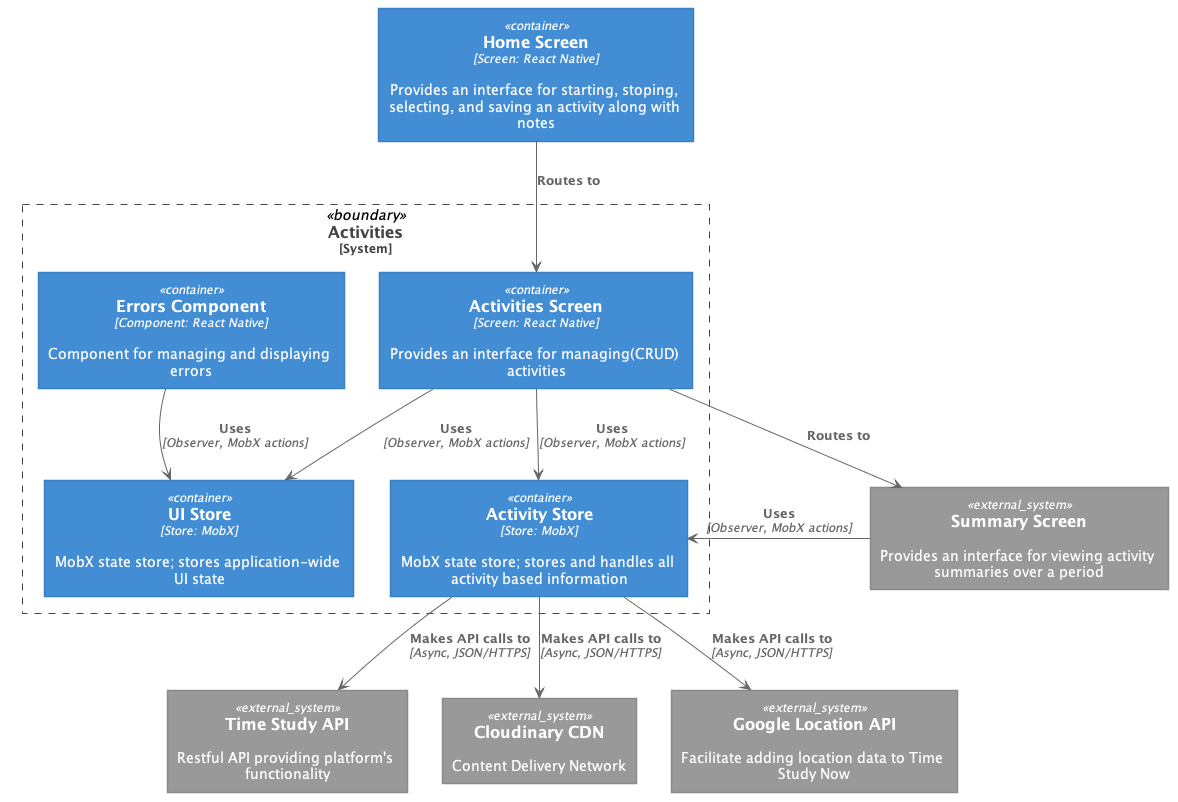

The diagram above was rendered by PlantUML. Its source (embedded in the PNG):
@startuml "TSNow_Comp_architecture_activities"





skinparam defaultTextAlignment center

skinparam wrapWidth 200
skinparam maxMessageSize 150

skinparam rectangle {
    StereotypeFontSize 12
    shadowing false
}

skinparam database {
    StereotypeFontSize 12
    shadowing false
}

skinparam Arrow {
    Color #666666
    FontColor #666666
    FontSize 12
}

skinparam rectangle<<boundary>> {
    Shadowing false
    StereotypeFontSize 0
    FontColor #444444
    BorderColor #444444
    BorderStyle dashed
}






















skinparam rectangle<<person>> {
    StereotypeFontColor #FFFFFF
    FontColor #FFFFFF
    BackgroundColor #08427B
    BorderColor #073B6F
}

skinparam rectangle<<external_person>> {
    StereotypeFontColor #FFFFFF
    FontColor #FFFFFF
    BackgroundColor #686868
    BorderColor #8A8A8A
}

skinparam rectangle<<system>> {
    StereotypeFontColor #FFFFFF
    FontColor #FFFFFF
    BackgroundColor #1168BD
    BorderColor #3C7FC0
}

skinparam rectangle<<external_system>> {
    StereotypeFontColor #FFFFFF
    FontColor #FFFFFF
    BackgroundColor #999999
    BorderColor #8A8A8A
}

skinparam database<<system>> {
    StereotypeFontColor #FFFFFF
    FontColor #FFFFFF
    BackgroundColor #1168BD
    BorderColor #3C7FC0
}

skinparam database<<external_system>> {
    StereotypeFontColor #FFFFFF
    FontColor #FFFFFF
    BackgroundColor #999999
    BorderColor #8A8A8A
}
















skinparam rectangle<<container>> {
    StereotypeFontColor #FFFFFF
    FontColor #FFFFFF
    BackgroundColor #438DD5
    BorderColor #3C7FC0
}

skinparam database<<container>> {
    StereotypeFontColor #FFFFFF
    FontColor #FFFFFF
    BackgroundColor #438DD5
    BorderColor #3C7FC0
}








skinparam wrapWidth 300
skinparam maxMessageSize 300


rectangle "==Home Screen\n//<size:12>[Screen: React Native]</size>//\n\n Provides an interface for starting, stoping, selecting, and saving an activity along with notes" <<container>> as home

rectangle "==Activities\n<size:12>[System]</size>" <<boundary>> as c1 {
    rectangle "==Home Screen\n//<size:12>[Screen: React Native]</size>//\n\n Provides an interface for starting, stoping, selecting, and saving an activity along with notes" <<container>> as home

    rectangle "==Activities Screen\n//<size:12>[Screen: React Native]</size>//\n\n Provides an interface for managing(CRUD) activities" <<container>> as activities

    rectangle "==Errors Component\n//<size:12>[Component: React Native]</size>//\n\n Component for managing and displaying errors" <<container>> as errorsComp

    rectangle "==Activity Store\n//<size:12>[Store: MobX]</size>//\n\n MobX state store; stores and handles all activity based information" <<container>> as activityStore

    rectangle "==UI Store\n//<size:12>[Store: MobX]</size>//\n\n MobX state store; stores application-wide UI state" <<container>> as uiStore
}

rectangle "==Time Study API\n\n Restful API providing platform's functionality" <<external_system>> as TS
rectangle "==Cloudinary CDN\n\n Content Delivery Network" <<external_system>> as Cloudinary
rectangle "==Summary Screen\n\n Provides an interface for viewing activity summaries over a period" <<external_system>> as summary
rectangle "==Google Location API\n\n Facilitate adding location data to Time Study Now" <<external_system>> as GLocation

home --> activities : "===Routes to"

activities --> activityStore : "===Uses\n//<size:12>[Observer, MobX actions]</size>//"
activities --> uiStore : "===Uses\n//<size:12>[Observer, MobX actions]</size>//"
activities --> summary : "===Routes to"

summary --> activityStore : "===Uses\n//<size:12>[Observer, MobX actions]</size>//"

errorsComp --> uiStore : "===Uses\n//<size:12>[Observer, MobX actions]</size>//"

activityStore --> TS : "===Makes API calls to\n//<size:12>[Async, JSON/HTTPS]</size>//"
activityStore --> Cloudinary : "===Makes API calls to\n//<size:12>[Async, JSON/HTTPS]</size>//"
activityStore --> GLocation : "===Makes API calls to\n//<size:12>[Async, JSON/HTTPS]</size>//"

@enduml